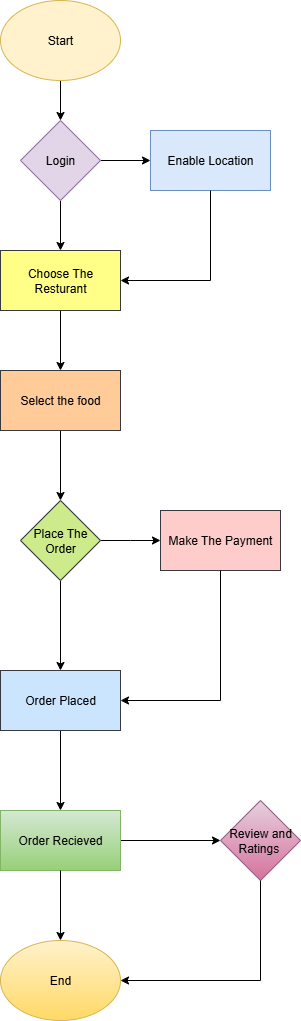

The diagram above was exported from draw.io. Its source (the exported page's mxGraphModel, read from the mxfile embedded in the PNG):
<mxGraphModel dx="1603" dy="811" grid="1" gridSize="10" guides="1" tooltips="1" connect="1" arrows="1" fold="1" page="1" pageScale="1" pageWidth="850" pageHeight="1100" math="0" shadow="0">
  <root>
    <mxCell id="0" />
    <mxCell id="1" parent="0" />
    <mxCell id="50aGDK4ql8FS4FIHEqup-5" value="" style="edgeStyle=orthogonalEdgeStyle;rounded=0;orthogonalLoop=1;jettySize=auto;html=1;" edge="1" parent="1" source="50aGDK4ql8FS4FIHEqup-1" target="50aGDK4ql8FS4FIHEqup-4">
      <mxGeometry relative="1" as="geometry" />
    </mxCell>
    <mxCell id="50aGDK4ql8FS4FIHEqup-1" value="Start" style="ellipse;whiteSpace=wrap;html=1;fillColor=#fff2cc;strokeColor=#d6b656;" vertex="1" parent="1">
      <mxGeometry x="310" y="20" width="120" height="80" as="geometry" />
    </mxCell>
    <mxCell id="50aGDK4ql8FS4FIHEqup-7" value="" style="edgeStyle=orthogonalEdgeStyle;rounded=0;orthogonalLoop=1;jettySize=auto;html=1;" edge="1" parent="1" source="50aGDK4ql8FS4FIHEqup-4" target="50aGDK4ql8FS4FIHEqup-6">
      <mxGeometry relative="1" as="geometry" />
    </mxCell>
    <mxCell id="50aGDK4ql8FS4FIHEqup-9" value="" style="edgeStyle=orthogonalEdgeStyle;rounded=0;orthogonalLoop=1;jettySize=auto;html=1;" edge="1" parent="1" source="50aGDK4ql8FS4FIHEqup-4" target="50aGDK4ql8FS4FIHEqup-8">
      <mxGeometry relative="1" as="geometry" />
    </mxCell>
    <mxCell id="50aGDK4ql8FS4FIHEqup-4" value="Login" style="rhombus;whiteSpace=wrap;html=1;fillColor=#e1d5e7;strokeColor=#9673a6;" vertex="1" parent="1">
      <mxGeometry x="330" y="140" width="80" height="80" as="geometry" />
    </mxCell>
    <mxCell id="50aGDK4ql8FS4FIHEqup-13" value="" style="edgeStyle=orthogonalEdgeStyle;rounded=0;orthogonalLoop=1;jettySize=auto;html=1;" edge="1" parent="1" source="50aGDK4ql8FS4FIHEqup-6" target="50aGDK4ql8FS4FIHEqup-12">
      <mxGeometry relative="1" as="geometry" />
    </mxCell>
    <mxCell id="50aGDK4ql8FS4FIHEqup-6" value="Choose The Resturant" style="whiteSpace=wrap;html=1;fillColor=#ffff88;strokeColor=#36393d;" vertex="1" parent="1">
      <mxGeometry x="310" y="270" width="120" height="60" as="geometry" />
    </mxCell>
    <mxCell id="50aGDK4ql8FS4FIHEqup-8" value="Enable Location" style="whiteSpace=wrap;html=1;fillColor=#dae8fc;strokeColor=#6c8ebf;" vertex="1" parent="1">
      <mxGeometry x="460" y="150" width="120" height="60" as="geometry" />
    </mxCell>
    <mxCell id="50aGDK4ql8FS4FIHEqup-10" value="" style="endArrow=none;html=1;rounded=0;entryX=0.5;entryY=1;entryDx=0;entryDy=0;" edge="1" parent="1" target="50aGDK4ql8FS4FIHEqup-8">
      <mxGeometry width="50" height="50" relative="1" as="geometry">
        <mxPoint x="520" y="300" as="sourcePoint" />
        <mxPoint x="540" y="270" as="targetPoint" />
      </mxGeometry>
    </mxCell>
    <mxCell id="50aGDK4ql8FS4FIHEqup-11" value="" style="endArrow=classic;html=1;rounded=0;entryX=1;entryY=0.5;entryDx=0;entryDy=0;" edge="1" parent="1" target="50aGDK4ql8FS4FIHEqup-6">
      <mxGeometry width="50" height="50" relative="1" as="geometry">
        <mxPoint x="520" y="300" as="sourcePoint" />
        <mxPoint x="530" y="400" as="targetPoint" />
      </mxGeometry>
    </mxCell>
    <mxCell id="50aGDK4ql8FS4FIHEqup-16" value="" style="edgeStyle=orthogonalEdgeStyle;rounded=0;orthogonalLoop=1;jettySize=auto;html=1;" edge="1" parent="1" source="50aGDK4ql8FS4FIHEqup-12" target="50aGDK4ql8FS4FIHEqup-15">
      <mxGeometry relative="1" as="geometry" />
    </mxCell>
    <mxCell id="50aGDK4ql8FS4FIHEqup-12" value="Select the food" style="whiteSpace=wrap;html=1;fillColor=#ffcc99;strokeColor=#36393d;" vertex="1" parent="1">
      <mxGeometry x="310" y="390" width="120" height="60" as="geometry" />
    </mxCell>
    <mxCell id="50aGDK4ql8FS4FIHEqup-14" style="edgeStyle=orthogonalEdgeStyle;rounded=0;orthogonalLoop=1;jettySize=auto;html=1;exitX=0.5;exitY=1;exitDx=0;exitDy=0;" edge="1" parent="1" source="50aGDK4ql8FS4FIHEqup-12" target="50aGDK4ql8FS4FIHEqup-12">
      <mxGeometry relative="1" as="geometry" />
    </mxCell>
    <mxCell id="50aGDK4ql8FS4FIHEqup-18" value="" style="edgeStyle=orthogonalEdgeStyle;rounded=0;orthogonalLoop=1;jettySize=auto;html=1;" edge="1" parent="1" source="50aGDK4ql8FS4FIHEqup-15">
      <mxGeometry relative="1" as="geometry">
        <mxPoint x="470" y="560" as="targetPoint" />
      </mxGeometry>
    </mxCell>
    <mxCell id="50aGDK4ql8FS4FIHEqup-22" value="" style="edgeStyle=orthogonalEdgeStyle;rounded=0;orthogonalLoop=1;jettySize=auto;html=1;" edge="1" parent="1" source="50aGDK4ql8FS4FIHEqup-15" target="50aGDK4ql8FS4FIHEqup-21">
      <mxGeometry relative="1" as="geometry" />
    </mxCell>
    <mxCell id="50aGDK4ql8FS4FIHEqup-15" value="Place The Order" style="rhombus;whiteSpace=wrap;html=1;fillColor=#cdeb8b;strokeColor=#36393d;" vertex="1" parent="1">
      <mxGeometry x="330" y="520" width="80" height="80" as="geometry" />
    </mxCell>
    <mxCell id="50aGDK4ql8FS4FIHEqup-20" value="Make The Payment" style="rounded=0;whiteSpace=wrap;html=1;fillColor=#ffcccc;strokeColor=#36393d;" vertex="1" parent="1">
      <mxGeometry x="470" y="530" width="120" height="60" as="geometry" />
    </mxCell>
    <mxCell id="50aGDK4ql8FS4FIHEqup-28" value="" style="edgeStyle=orthogonalEdgeStyle;rounded=0;orthogonalLoop=1;jettySize=auto;html=1;" edge="1" parent="1" source="50aGDK4ql8FS4FIHEqup-21" target="50aGDK4ql8FS4FIHEqup-27">
      <mxGeometry relative="1" as="geometry" />
    </mxCell>
    <mxCell id="50aGDK4ql8FS4FIHEqup-21" value="Order Placed" style="whiteSpace=wrap;html=1;fillColor=#cce5ff;strokeColor=#36393d;" vertex="1" parent="1">
      <mxGeometry x="310" y="690" width="120" height="60" as="geometry" />
    </mxCell>
    <mxCell id="50aGDK4ql8FS4FIHEqup-25" value="" style="endArrow=none;html=1;rounded=0;entryX=0.5;entryY=1;entryDx=0;entryDy=0;" edge="1" parent="1" target="50aGDK4ql8FS4FIHEqup-20">
      <mxGeometry width="50" height="50" relative="1" as="geometry">
        <mxPoint x="530" y="720" as="sourcePoint" />
        <mxPoint x="570" y="650" as="targetPoint" />
      </mxGeometry>
    </mxCell>
    <mxCell id="50aGDK4ql8FS4FIHEqup-26" value="" style="endArrow=classic;html=1;rounded=0;entryX=1;entryY=0.5;entryDx=0;entryDy=0;" edge="1" parent="1" target="50aGDK4ql8FS4FIHEqup-21">
      <mxGeometry width="50" height="50" relative="1" as="geometry">
        <mxPoint x="530" y="720" as="sourcePoint" />
        <mxPoint x="490" y="750" as="targetPoint" />
      </mxGeometry>
    </mxCell>
    <mxCell id="50aGDK4ql8FS4FIHEqup-32" value="" style="edgeStyle=orthogonalEdgeStyle;rounded=0;orthogonalLoop=1;jettySize=auto;html=1;" edge="1" parent="1" source="50aGDK4ql8FS4FIHEqup-27" target="50aGDK4ql8FS4FIHEqup-31">
      <mxGeometry relative="1" as="geometry" />
    </mxCell>
    <mxCell id="50aGDK4ql8FS4FIHEqup-27" value="Order Recieved" style="whiteSpace=wrap;html=1;fillColor=#d5e8d4;gradientColor=#97d077;strokeColor=#82b366;" vertex="1" parent="1">
      <mxGeometry x="310" y="830" width="120" height="60" as="geometry" />
    </mxCell>
    <mxCell id="50aGDK4ql8FS4FIHEqup-29" value="" style="endArrow=classic;html=1;rounded=0;exitX=0.5;exitY=1;exitDx=0;exitDy=0;" edge="1" parent="1" source="50aGDK4ql8FS4FIHEqup-27">
      <mxGeometry width="50" height="50" relative="1" as="geometry">
        <mxPoint x="360" y="990" as="sourcePoint" />
        <mxPoint x="370" y="960" as="targetPoint" />
      </mxGeometry>
    </mxCell>
    <mxCell id="50aGDK4ql8FS4FIHEqup-30" value="End" style="ellipse;whiteSpace=wrap;html=1;fillColor=#fff2cc;gradientColor=#ffd966;strokeColor=#d6b656;" vertex="1" parent="1">
      <mxGeometry x="310" y="960" width="120" height="80" as="geometry" />
    </mxCell>
    <mxCell id="50aGDK4ql8FS4FIHEqup-31" value="Review and Ratings&amp;nbsp;" style="rhombus;whiteSpace=wrap;html=1;fillColor=#e6d0de;gradientColor=#d5739d;strokeColor=#996185;" vertex="1" parent="1">
      <mxGeometry x="530" y="820" width="80" height="80" as="geometry" />
    </mxCell>
    <mxCell id="50aGDK4ql8FS4FIHEqup-33" value="" style="endArrow=none;html=1;rounded=0;entryX=0.5;entryY=1;entryDx=0;entryDy=0;" edge="1" parent="1" target="50aGDK4ql8FS4FIHEqup-31">
      <mxGeometry width="50" height="50" relative="1" as="geometry">
        <mxPoint x="570" y="1000" as="sourcePoint" />
        <mxPoint x="570" y="930" as="targetPoint" />
      </mxGeometry>
    </mxCell>
    <mxCell id="50aGDK4ql8FS4FIHEqup-34" value="" style="endArrow=classic;html=1;rounded=0;entryX=1;entryY=0.5;entryDx=0;entryDy=0;" edge="1" parent="1" target="50aGDK4ql8FS4FIHEqup-30">
      <mxGeometry width="50" height="50" relative="1" as="geometry">
        <mxPoint x="570" y="1000" as="sourcePoint" />
        <mxPoint x="555" y="1040" as="targetPoint" />
      </mxGeometry>
    </mxCell>
  </root>
</mxGraphModel>